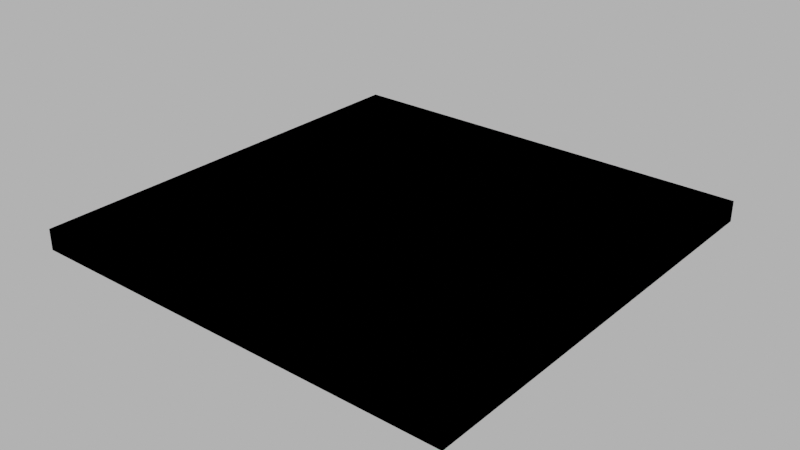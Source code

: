 # Source: floor_top002.blend  (saved by Blender 4.0.36; exported with 4.5.12 LTS)
import bpy
from mathutils import Matrix  # noqa: F401  (used for matrix-valued properties, if any)

bpy.ops.wm.read_factory_settings(use_empty=True)
scene = bpy.context.scene
scene.name = 'Scene'

# ---- images (referenced by path relative to the original .blend; pixels are not part of the script)
import os
ASSET_DIR = os.environ.get("B2B_ASSET_DIR", "")  # directory of the original .blend (textures are referenced by path, not embedded)
HERE = os.path.dirname(os.path.abspath(__file__))  # packed textures are extracted next to this script under _unpacked/

def load_image(name, relpath, width, height, colorspace="sRGB"):
    """Load a texture the original file referenced (path relative to the .blend, or extracted next to this script)."""
    p = next((c for c in (os.path.join(HERE, relpath), os.path.join(ASSET_DIR, relpath)) if relpath and os.path.exists(c)), "")
    if p:
        img = bpy.data.images.load(p, check_existing=True)
        img.name = name
    else:  # same state as the original file: an image datablock whose file is absent (Cycles renders it pink)
        img = bpy.data.images.new(name, width, height)
        img.source = "FILE"
        img.filepath = "//" + (relpath or name)
    img.colorspace_settings.name = colorspace
    return img
img_concrete043b_1k_jpg_color_jpg_001 = load_image('Concrete043B_1K-JPG_Color.jpg.001', 'Concrete043B_1K-JPG_Color.jpg', 1024, 1024, 'sRGB')
img_concrete043b_1k_jpg_metalness_jpg_001 = load_image('Concrete043B_1K-JPG_Metalness.jpg.001', 'Concrete043B_1K-JPG_Metalness.jpg', 1024, 1024, 'sRGB')
img_concrete043b_1k_jpg_roughness_jpg_001 = load_image('Concrete043B_1K-JPG_Roughness.jpg.001', 'Concrete043B_1K-JPG_Roughness.jpg', 1024, 1024, 'sRGB')
img_concrete043b_1k_jpg_normalgl_jpg_001 = load_image('Concrete043B_1K-JPG_NormalGL.jpg.001', 'Concrete043B_1K-JPG_NormalGL.jpg', 1024, 1024, 'Non-Color')

# ---- materials (node trees are filled in below, after node groups)
mat_concrete = bpy.data.materials.new('Concrete')
mat_concrete.use_transparent_shadow = False

# ---- material node trees
mat_concrete.use_nodes = True; mat_concrete.node_tree.nodes.clear()
_N = mat_concrete.node_tree.nodes; _L = mat_concrete.node_tree.links
n0 = _N.new('NodeFrame'); n0.name = 'Frame'; n0.location = (-1270, 340)
n0.label = 'Mapping'
n0.width = 400
n1 = _N.new('NodeFrame'); n1.name = 'Frame.001'; n1.location = (-628, 540)
n1.label = 'Textures'
n1.width = 358
n2 = _N.new('ShaderNodeOutputMaterial'); n2.name = 'Material Output'; n2.location = (300, 300)
n3 = _N.new('ShaderNodeBsdfPrincipled'); n3.name = 'Principled BSDF'; n3.location = (10, 300)
n3.distribution = 'GGX'
n3.subsurface_method = 'RANDOM_WALK_SKIN'
n3.inputs[3].default_value = 1.45
n3.inputs[27].default_value = (0.0, 0.0, 0.0, 1.0)
n3.inputs[28].default_value = 1.0
n4 = _N.new('ShaderNodeTexImage'); n4.name = 'Image Texture'; n4.location = (88, -40)
n4.label = 'Base Color'
n4.image = img_concrete043b_1k_jpg_color_jpg_001
n5 = _N.new('ShaderNodeTexImage'); n5.name = 'Image Texture.001'; n5.location = (88, -320)
n5.label = 'Metallic'
n5.image = img_concrete043b_1k_jpg_metalness_jpg_001
n6 = _N.new('ShaderNodeTexImage'); n6.name = 'Image Texture.002'; n6.location = (88, -600)
n6.label = 'Roughness'
n6.image = img_concrete043b_1k_jpg_roughness_jpg_001
n7 = _N.new('ShaderNodeTexImage'); n7.name = 'Image Texture.003'; n7.location = (88, -880)
n7.label = 'Normal'
n7.image = img_concrete043b_1k_jpg_normalgl_jpg_001
n8 = _N.new('ShaderNodeNormalMap'); n8.name = 'Normal Map'; n8.location = (-240, -340)
n9 = _N.new('ShaderNodeMapping'); n9.name = 'Mapping'; n9.location = (230, -40)
n10 = _N.new('NodeReroute'); n10.name = 'Reroute'; n10.location = (38, -596)
n10.width = 16
n10.socket_idname = 'NodeSocketVector'
n11 = _N.new('ShaderNodeTexCoord'); n11.name = 'Texture Coordinate'; n11.location = (30, -40)
n12 = _N.new('ShaderNodeValue'); n12.name = 'Value'; n12.location = (45, -324)
n12.outputs[0].default_value = 5.0
n4.parent = n1
n5.parent = n1
n6.parent = n1
n7.parent = n1
n9.parent = n0
n10.parent = n1
n11.parent = n0
n12.parent = n0
_L.new(n3.outputs[0], n2.inputs[0])
_L.new(n4.outputs[0], n3.inputs[0])
_L.new(n5.outputs[0], n3.inputs[1])
_L.new(n6.outputs[0], n3.inputs[2])
_L.new(n7.outputs[0], n8.inputs[1])
_L.new(n8.outputs[0], n3.inputs[5])
_L.new(n10.outputs[0], n4.inputs[0])
_L.new(n10.outputs[0], n5.inputs[0])
_L.new(n10.outputs[0], n6.inputs[0])
_L.new(n10.outputs[0], n7.inputs[0])
_L.new(n9.outputs[0], n10.inputs[0])
_L.new(n11.outputs[2], n9.inputs[0])
_L.new(n12.outputs[0], n9.inputs[3])
n2.is_active_output = True

# ---- world
world_world = bpy.data.worlds.new('World'); scene.world = world_world
world_world.use_nodes = True; world_world.node_tree.nodes.clear()
_N = world_world.node_tree.nodes; _L = world_world.node_tree.links
n0 = _N.new('ShaderNodeOutputWorld'); n0.name = 'World Output'; n0.location = (300, 300)
n1 = _N.new('ShaderNodeBackground'); n1.name = 'Background'; n1.location = (10, 300)
n1.inputs[0].default_value = (0.05088, 0.05088, 0.05088, 1.0)
n1.inputs[1].default_value = 10.0
_L.new(n1.outputs[0], n0.inputs[0])
n0.is_active_output = True
world_world.color = (0.05088, 0.05088, 0.05088)
world_world.use_sun_shadow = False
world_world.sun_shadow_jitter_overblur = 0.0

# ---- meshes
me_cube_007 = bpy.data.meshes.new('Cube.007')
me_cube_007.from_pydata([(-5.0, -5.0, 0.0), (-5.0, -5.0, 0.3), (-5.0, 5.0, 0.0), (-5.0, 5.0, 0.3), (5.0, -5.0, 0.0), (5.0, -5.0, 0.3), (5.0, 5.0, 0.0), (5.0, 5.0, 0.3), (-5.2, -5.2, -0.1), (-5.2, -5.2, 0.4), (-5.2, -4.65, -0.1), (-5.2, -4.65, 0.4), (-4.65, -5.2, -0.1), (-4.65, -5.2, 0.4), (-4.65, -4.65, -0.1), (-4.65, -4.65, 0.4), (-5.2, 4.65, -0.1), (-5.2, 4.65, 0.4), (-5.2, 5.2, -0.1), (-5.2, 5.2, 0.4), (-4.65, 4.65, -0.1), (-4.65, 4.65, 0.4), (-4.65, 5.2, -0.1), (-4.65, 5.2, 0.4), (4.65, 4.65, -0.1), (4.65, 4.65, 0.4), (4.65, 5.2, -0.1), (4.65, 5.2, 0.4), (5.2, 4.65, -0.1), (5.2, 4.65, 0.4), (5.2, 5.2, -0.1), (5.2, 5.2, 0.4), (4.65, -5.2, -0.1), (4.65, -5.2, 0.4), (4.65, -4.65, -0.1), (4.65, -4.65, 0.4), (5.2, -5.2, -0.1), (5.2, -5.2, 0.4), (5.2, -4.65, -0.1), (5.2, -4.65, 0.4)], [], [(0, 1, 3, 2), (2, 3, 7, 6), (6, 7, 5, 4), (4, 5, 1, 0), (2, 6, 4, 0), (7, 3, 1, 5), (8, 9, 11, 10), (12, 14, 34, 32), (12, 13, 9, 8), (10, 14, 12, 8), (15, 11, 9, 13), (16, 17, 19, 18), (18, 19, 23, 22), (18, 22, 20, 16), (23, 19, 17, 21), (26, 27, 31, 30), (30, 31, 29, 28), (26, 30, 28, 24), (31, 27, 25, 29), (33, 13, 12, 32), (33, 35, 15, 13), (38, 39, 37, 36), (36, 37, 33, 32), (34, 38, 36, 32), (39, 35, 33, 37), (34, 14, 15, 35), (14, 10, 16, 20), (11, 17, 16, 10), (11, 15, 21, 17), (23, 21, 25, 27), (22, 23, 27, 26), (20, 22, 26, 24), (24, 28, 38, 34), (28, 29, 39, 38), (29, 25, 35, 39), (35, 25, 24, 34), (25, 21, 20, 24), (14, 20, 21, 15)])
_uv = me_cube_007.uv_layers.new(name='UVMap')
_uv.uv.foreach_set('vector', [0.8678, 0.8554, 0.8554, 0.8554, 0.8554, 0.4421, 0.8678, 0.4421, 0.8802, 0.8554, 0.8678, 0.8554, 0.8678, 0.4421, 0.8802, 0.4421, 0.8926, 0.8554, 0.8802, 0.8554, 0.8802, 0.4421, 0.8926, 0.4421, 0.905, 0.8554, 0.8926, 0.8554, 0.8926, 0.4421, 0.905, 0.4421, 0.8554, 0.8554, 0.4421, 0.8554, 0.4421, 0.4421, 0.8554, 0.4421, 0.9711, 0.4132, 0.5579, 0.4132, 0.5579, 0.0, 0.9711, 0.0, 0.4711, 0.4421, 0.4421, 0.4421, 0.4421, 0.4132, 0.4711, 0.4132, 0.4132, 0.0, 0.4132, 0.02893, 0.02893, 0.02893, 0.02893, 0.0, 0.5, 0.02893, 0.4711, 0.02893, 0.4711, -8.873e-10, 0.5, -2.152e-09, 0.4421, 0.02893, 0.4132, 0.02893, 0.4132, 0.0, 0.4421, 0.0, 0.02893, 0.4711, 0.0, 0.4711, 0.0, 0.4421, 0.02893, 0.4421, 0.4711, 0.02893, 0.4421, 0.02893, 0.4421, 3.771e-10, 0.4711, -8.873e-10, 0.5289, 0.4421, 0.5, 0.4421, 0.5, 0.4132, 0.5289, 0.4132, 0.4421, 0.4421, 0.4132, 0.4421, 0.4132, 0.4132, 0.4421, 0.4132, 0.02893, 0.8843, 0.0, 0.8843, 0.0, 0.8554, 0.02893, 0.8554, 0.5289, 0.02893, 0.5, 0.02893, 0.5, -2.152e-09, 0.5289, -3.416e-09, 0.5579, 0.4421, 0.5289, 0.4421, 0.5289, 0.4132, 0.5579, 0.4132, 0.02893, 0.4421, 0.0, 0.4421, 0.0, 0.4132, 0.02893, 0.4132, 0.4421, 0.8843, 0.4132, 0.8843, 0.4132, 0.8554, 0.4421, 0.8554, 0.4711, 0.4132, 0.4711, 0.02893, 0.5, 0.02893, 0.5, 0.4132, 0.4132, 0.4421, 0.4132, 0.4711, 0.02893, 0.4711, 0.02893, 0.4421, 0.5579, 0.02893, 0.5289, 0.02893, 0.5289, -3.416e-09, 0.5579, -4.68e-09, 0.5, 0.4421, 0.4711, 0.4421, 0.4711, 0.4132, 0.5, 0.4132, 0.02893, 0.02893, 0.0, 0.02893, 0.0, 0.0, 0.02893, 0.0, 0.4421, 0.4711, 0.4132, 0.4711, 0.4132, 0.4421, 0.4421, 0.4421, 0.9339, 0.4421, 0.9339, 0.8264, 0.905, 0.8264, 0.905, 0.4421, 0.4132, 0.02893, 0.4421, 0.02893, 0.4421, 0.4132, 0.4132, 0.4132, 0.4421, 0.4132, 0.4421, 0.02893, 0.4711, 0.02893, 0.4711, 0.4132, 0.0, 0.4711, 0.02893, 0.4711, 0.02893, 0.8554, 0.0, 0.8554, 0.02893, 0.8843, 0.02893, 0.8554, 0.4132, 0.8554, 0.4132, 0.8843, 0.5289, 0.4132, 0.5, 0.4132, 0.5, 0.02893, 0.5289, 0.02893, 0.4132, 0.4132, 0.4132, 0.4421, 0.02893, 0.4421, 0.02893, 0.4132, 0.02893, 0.4132, 0.0, 0.4132, 0.0, 0.02893, 0.02893, 0.02893, 0.5579, 0.4132, 0.5289, 0.4132, 0.5289, 0.02893, 0.5579, 0.02893, 0.4421, 0.8554, 0.4132, 0.8554, 0.4132, 0.4711, 0.4421, 0.4711, 0.9339, 0.8264, 0.9339, 0.4421, 0.9628, 0.4421, 0.9628, 0.8264, 0.9628, 0.8264, 0.9628, 0.4421, 0.9917, 0.4421, 0.9917, 0.8264, 1.0, -4.303e-09, 1.0, 0.3843, 0.9711, 0.3843, 0.9711, -3.039e-09])
me_cube_007.materials.append(mat_concrete)
me_cube_007.update()
me_cube_029 = bpy.data.meshes.new('Cube.029')
me_cube_029.from_pydata([(-5.0, -5.0, 0.0), (-5.0, -5.0, 0.3), (-5.0, 5.0, 0.0), (-5.0, 5.0, 0.3), (5.0, -5.0, 0.0), (5.0, -5.0, 0.3), (5.0, 5.0, 0.0), (5.0, 5.0, 0.3), (-5.2, -5.2, -0.1), (-5.2, -5.2, 0.4), (-5.2, -4.65, -0.1), (-5.2, -4.65, 0.4), (-4.65, -5.2, -0.1), (-4.65, -5.2, 0.4), (-4.65, -4.65, -0.1), (-4.65, -4.65, 0.4), (-5.2, 4.65, -0.1), (-5.2, 4.65, 0.4), (-5.2, 5.2, -0.1), (-5.2, 5.2, 0.4), (-4.65, 4.65, -0.1), (-4.65, 4.65, 0.4), (-4.65, 5.2, -0.1), (-4.65, 5.2, 0.4), (4.65, 4.65, -0.1), (4.65, 4.65, 0.4), (4.65, 5.2, -0.1), (4.65, 5.2, 0.4), (5.2, 4.65, -0.1), (5.2, 4.65, 0.4), (5.2, 5.2, -0.1), (5.2, 5.2, 0.4), (4.65, -5.2, -0.1), (4.65, -5.2, 0.4), (4.65, -4.65, -0.1), (4.65, -4.65, 0.4), (5.2, -5.2, -0.1), (5.2, -5.2, 0.4), (5.2, -4.65, -0.1), (5.2, -4.65, 0.4)], [], [(0, 1, 3, 2), (2, 3, 7, 6), (6, 7, 5, 4), (4, 5, 1, 0), (2, 6, 4, 0), (7, 3, 1, 5), (8, 9, 11, 10), (12, 14, 34, 32), (12, 13, 9, 8), (10, 14, 12, 8), (15, 11, 9, 13), (16, 17, 19, 18), (18, 19, 23, 22), (18, 22, 20, 16), (23, 19, 17, 21), (26, 27, 31, 30), (30, 31, 29, 28), (26, 30, 28, 24), (31, 27, 25, 29), (33, 13, 12, 32), (33, 35, 15, 13), (38, 39, 37, 36), (36, 37, 33, 32), (34, 38, 36, 32), (39, 35, 33, 37), (34, 14, 15, 35), (14, 10, 16, 20), (11, 17, 16, 10), (11, 15, 21, 17), (23, 21, 25, 27), (22, 23, 27, 26), (20, 22, 26, 24), (24, 28, 38, 34), (28, 29, 39, 38), (29, 25, 35, 39), (35, 25, 24, 34), (25, 21, 20, 24), (14, 20, 21, 15)])
_uv = me_cube_029.uv_layers.new(name='UVMap')
_uv.uv.foreach_set('vector', [0.8678, 0.8554, 0.8554, 0.8554, 0.8554, 0.4421, 0.8678, 0.4421, 0.8802, 0.8554, 0.8678, 0.8554, 0.8678, 0.4421, 0.8802, 0.4421, 0.8926, 0.8554, 0.8802, 0.8554, 0.8802, 0.4421, 0.8926, 0.4421, 0.905, 0.8554, 0.8926, 0.8554, 0.8926, 0.4421, 0.905, 0.4421, 0.8554, 0.8554, 0.4421, 0.8554, 0.4421, 0.4421, 0.8554, 0.4421, 0.9711, 0.4132, 0.5579, 0.4132, 0.5579, 0.0, 0.9711, 0.0, 0.4711, 0.4421, 0.4421, 0.4421, 0.4421, 0.4132, 0.4711, 0.4132, 0.4132, 0.0, 0.4132, 0.02893, 0.02893, 0.02893, 0.02893, 0.0, 0.5, 0.02893, 0.4711, 0.02893, 0.4711, -8.873e-10, 0.5, -2.152e-09, 0.4421, 0.02893, 0.4132, 0.02893, 0.4132, 0.0, 0.4421, 0.0, 0.02893, 0.4711, 0.0, 0.4711, 0.0, 0.4421, 0.02893, 0.4421, 0.4711, 0.02893, 0.4421, 0.02893, 0.4421, 3.771e-10, 0.4711, -8.873e-10, 0.5289, 0.4421, 0.5, 0.4421, 0.5, 0.4132, 0.5289, 0.4132, 0.4421, 0.4421, 0.4132, 0.4421, 0.4132, 0.4132, 0.4421, 0.4132, 0.02893, 0.8843, 0.0, 0.8843, 0.0, 0.8554, 0.02893, 0.8554, 0.5289, 0.02893, 0.5, 0.02893, 0.5, -2.152e-09, 0.5289, -3.416e-09, 0.5579, 0.4421, 0.5289, 0.4421, 0.5289, 0.4132, 0.5579, 0.4132, 0.02893, 0.4421, 0.0, 0.4421, 0.0, 0.4132, 0.02893, 0.4132, 0.4421, 0.8843, 0.4132, 0.8843, 0.4132, 0.8554, 0.4421, 0.8554, 0.4711, 0.4132, 0.4711, 0.02893, 0.5, 0.02893, 0.5, 0.4132, 0.4132, 0.4421, 0.4132, 0.4711, 0.02893, 0.4711, 0.02893, 0.4421, 0.5579, 0.02893, 0.5289, 0.02893, 0.5289, -3.416e-09, 0.5579, -4.68e-09, 0.5, 0.4421, 0.4711, 0.4421, 0.4711, 0.4132, 0.5, 0.4132, 0.02893, 0.02893, 0.0, 0.02893, 0.0, 0.0, 0.02893, 0.0, 0.4421, 0.4711, 0.4132, 0.4711, 0.4132, 0.4421, 0.4421, 0.4421, 0.9339, 0.4421, 0.9339, 0.8264, 0.905, 0.8264, 0.905, 0.4421, 0.4132, 0.02893, 0.4421, 0.02893, 0.4421, 0.4132, 0.4132, 0.4132, 0.4421, 0.4132, 0.4421, 0.02893, 0.4711, 0.02893, 0.4711, 0.4132, 0.0, 0.4711, 0.02893, 0.4711, 0.02893, 0.8554, 0.0, 0.8554, 0.02893, 0.8843, 0.02893, 0.8554, 0.4132, 0.8554, 0.4132, 0.8843, 0.5289, 0.4132, 0.5, 0.4132, 0.5, 0.02893, 0.5289, 0.02893, 0.4132, 0.4132, 0.4132, 0.4421, 0.02893, 0.4421, 0.02893, 0.4132, 0.02893, 0.4132, 0.0, 0.4132, 0.0, 0.02893, 0.02893, 0.02893, 0.5579, 0.4132, 0.5289, 0.4132, 0.5289, 0.02893, 0.5579, 0.02893, 0.4421, 0.8554, 0.4132, 0.8554, 0.4132, 0.4711, 0.4421, 0.4711, 0.9339, 0.8264, 0.9339, 0.4421, 0.9628, 0.4421, 0.9628, 0.8264, 0.9628, 0.8264, 0.9628, 0.4421, 0.9917, 0.4421, 0.9917, 0.8264, 1.0, -4.303e-09, 1.0, 0.3843, 0.9711, 0.3843, 0.9711, -3.039e-09])
me_cube_029.materials.append(mat_concrete)
me_cube_029.update()

# ---- objects
ob_floor_roof = bpy.data.objects.new('floor_roof', me_cube_007)
ob_floor_roof__colonly = bpy.data.objects.new('floor_roof -colonly', me_cube_029)

# ---- transforms, parenting, visibility, modifiers, constraints
ob_floor_roof.location = (0.0, 0.0, 0.0)
ob_floor_roof__colonly.parent = ob_floor_roof
ob_floor_roof__colonly.location = (0.0, 0.0, 0.0)
ob_floor_roof__colonly.display_type = 'WIRE'

# ---- collection membership
scene.collection.objects.link(ob_floor_roof)
scene.collection.objects.link(ob_floor_roof__colonly)

# ---- scene / render settings (as saved in the file)
scene.frame_start = 1; scene.frame_end = 250; scene.frame_set(1)
scene.render.engine = 'BLENDER_EEVEE_NEXT'
scene.cycles.sampling_pattern = 'TABULATED_SOBOL'
scene.view_settings.view_transform = 'Filmic'
bpy.context.view_layer.update()

# ---- added for rendering (the .blend has no active camera): camera
cam_auto = bpy.data.cameras.new('AutoCamera')
cam_auto.lens = 50.0
cam_auto.sensor_width = 36.0
cam_auto.clip_end = 1000.0
ob_auto_camera = bpy.data.objects.new('AutoCamera', cam_auto)
scene.collection.objects.link(ob_auto_camera)
ob_auto_camera.location = (13.6159, -16.3391, 11.0427)
ob_auto_camera.rotation_euler = (1.09748, -7.21219e-08, 0.694738)
scene.camera = ob_auto_camera
bpy.context.view_layer.update()
